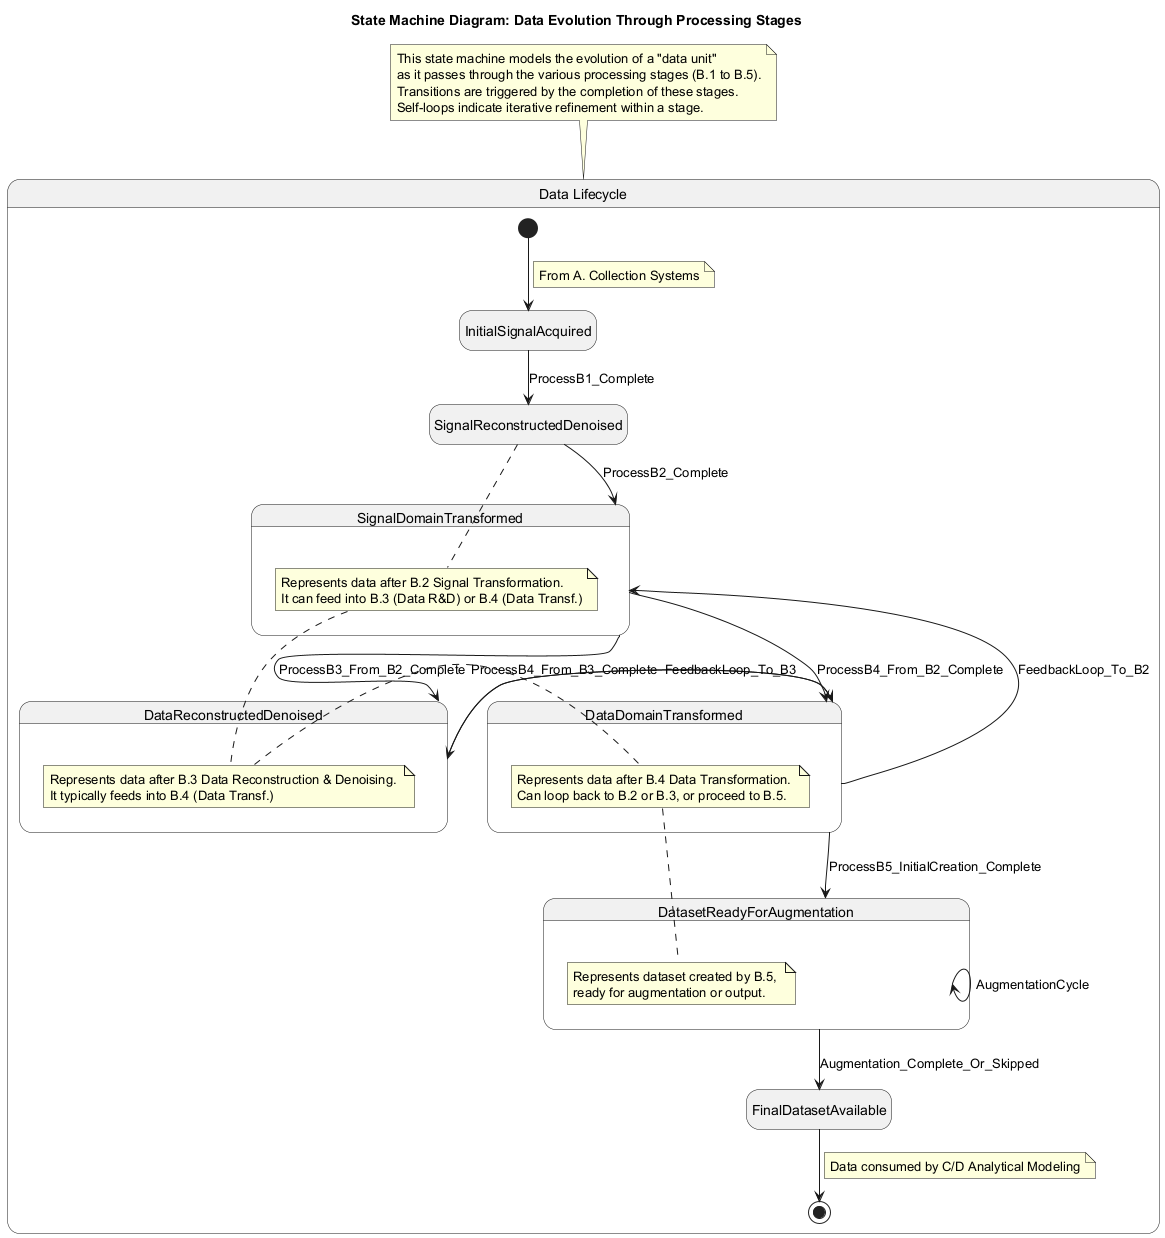

The diagram above was rendered by PlantUML. Its source (embedded in the PNG):
@startuml
title State Machine Diagram: Data Evolution Through Processing Stages

hide empty description

state "Data Lifecycle" as Lifecycle {
    [*] --> InitialSignalAcquired
    note on link: From A. Collection Systems

    state InitialSignalAcquired
    InitialSignalAcquired --> SignalReconstructedDenoised : ProcessB1_Complete

    state SignalReconstructedDenoised
    SignalReconstructedDenoised --> SignalDomainTransformed : ProcessB2_Complete

    state SignalDomainTransformed {
        note right: Represents data after B.2 Signal Transformation. \nIt can feed into B.3 (Data R&D) or B.4 (Data Transf.)
    }
    SignalDomainTransformed --> DataReconstructedDenoised : ProcessB3_From_B2_Complete
    SignalDomainTransformed --> DataDomainTransformed : ProcessB4_From_B2_Complete

    state DataReconstructedDenoised {
        note right: Represents data after B.3 Data Reconstruction & Denoising. \nIt typically feeds into B.4 (Data Transf.)
    }
    DataReconstructedDenoised --> DataDomainTransformed : ProcessB4_From_B3_Complete


    state DataDomainTransformed {
        note right: Represents data after B.4 Data Transformation. \nCan loop back to B.2 or B.3, or proceed to B.5.
        DataDomainTransformed --> SignalDomainTransformed : FeedbackLoop_To_B2
        DataDomainTransformed --> DataReconstructedDenoised : FeedbackLoop_To_B3
    }
    DataDomainTransformed --> DatasetReadyForAugmentation : ProcessB5_InitialCreation_Complete


    state DatasetReadyForAugmentation {
        note right: Represents dataset created by B.5, \nready for augmentation or output.
        DatasetReadyForAugmentation --> DatasetReadyForAugmentation : AugmentationCycle
    }
    DatasetReadyForAugmentation --> FinalDatasetAvailable : Augmentation_Complete_Or_Skipped


    state FinalDatasetAvailable
    FinalDatasetAvailable --> [*]
    note on link: Data consumed by C/D Analytical Modeling
}

note top of Lifecycle
  This state machine models the evolution of a "data unit"
  as it passes through the various processing stages (B.1 to B.5).
  Transitions are triggered by the completion of these stages.
  Self-loops indicate iterative refinement within a stage.
end note
@enduml